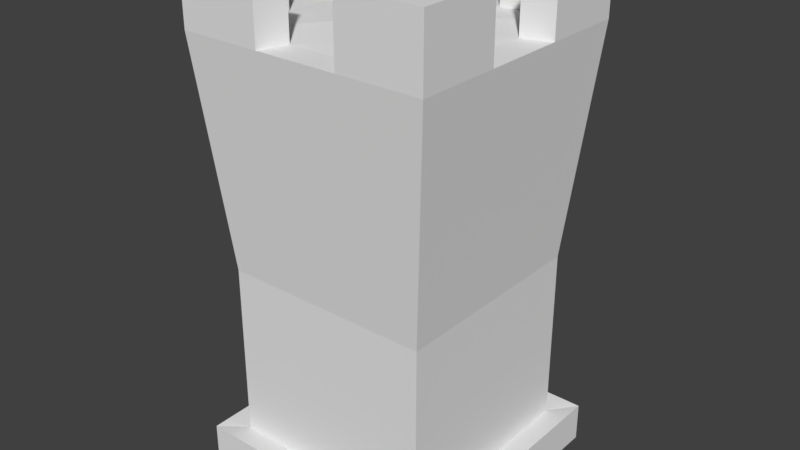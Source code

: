 # Source: Blender_tower_2.blend  (saved by Blender 2.79.0; exported with 4.5.12 LTS)
import bpy
from mathutils import Matrix  # noqa: F401  (used for matrix-valued properties, if any)

bpy.ops.wm.read_factory_settings(use_empty=True)
scene = bpy.context.scene
scene.name = 'Scene'

# ---- collections
col_collection_1 = bpy.data.collections.new('Collection 1'); scene.collection.children.link(col_collection_1)

# ---- materials (node trees are filled in below, after node groups)
mat_material = bpy.data.materials.new('Material')
mat_material.alpha_threshold = 0.0
mat_material.use_transparent_shadow = False
mat_material.roughness = 0.5
mat_material.line_color = (0.0, 0.0, 0.0, 1.0)
mat_material_001 = bpy.data.materials.new('Material.001')
mat_material_001.alpha_threshold = 0.0
mat_material_001.use_transparent_shadow = False
mat_material_001.roughness = 0.5

# ---- material node trees

# ---- world
world_world = bpy.data.worlds.new('World'); scene.world = world_world
world_world.color = (0.05088, 0.05088, 0.05088)
world_world.use_sun_shadow = False
world_world.sun_shadow_jitter_overblur = 0.0
world_world.cycles.sampling_method = 'MANUAL'

# ---- meshes
me_cube = bpy.data.meshes.new('Cube')
me_cube.from_pydata([(-1.195, 1.195, 3.169), (-1.195, -1.195, 3.169), (1.195, -1.195, 3.169), (1.195, 1.195, 3.169), (1.0, 1.0, 1.0), (1.0, -1.0, 1.0), (-1.0, -1.0, 1.0), (-1.0, 1.0, 1.0), (1.0, 1.0, 1.0), (1.0, -1.0, 1.0), (-1.0, -1.0, 1.0), (-1.0, 1.0, 1.0), (1.0, 1.0, -0.6942), (1.0, -1.0, -0.6942), (-1.0, -1.0, -0.6942), (-1.0, 1.0, -0.6942), (1.222, 1.222, -1.034), (1.222, -1.222, -1.034), (-1.222, -1.222, -1.034), (-1.222, 1.222, -1.034), (1.222, 1.222, -0.6602), (1.222, -1.222, -0.6602), (-1.222, -1.222, -0.6602), (-1.222, 1.222, -0.6602), (0.9261, 0.9261, 3.169), (0.9261, -0.9261, 3.169), (-0.9261, -0.9261, 3.169), (-0.9261, 0.9261, 3.169), (0.3984, -1.195, 3.169), (-0.3984, -1.195, 3.169), (0.3984, 1.195, 3.169), (-0.3984, 1.195, 3.169), (0.3333, 1.0, 1.0), (-0.3333, 1.0, 1.0), (0.3333, -1.0, 1.0), (-0.3333, -1.0, 1.0), (0.3333, 1.0, 1.0), (-0.3333, 1.0, 1.0), (0.3333, -1.0, 1.0), (-0.3333, -1.0, 1.0), (0.3333, 1.0, -0.6942), (-0.3333, 1.0, -0.6942), (0.3333, -1.0, -0.6942), (-0.3333, -1.0, -0.6942), (0.4074, 1.222, -1.034), (-0.4074, 1.222, -1.034), (0.4074, -1.222, -1.034), (-0.4074, -1.222, -1.034), (0.4074, 1.222, -0.6602), (-0.4074, 1.222, -0.6602), (0.4074, -1.222, -0.6602), (-0.4074, -1.222, -0.6602), (0.3087, 0.9261, 3.169), (-0.3087, 0.9261, 3.169), (0.3087, -0.9261, 3.169), (-0.3087, -0.9261, 3.169), (-1.195, -0.3984, 3.169), (-1.195, 0.3984, 3.169), (1.195, 0.3984, 3.169), (1.195, -0.3984, 3.169), (1.0, 0.3333, 1.0), (1.0, -0.3333, 1.0), (-1.0, -0.3333, 1.0), (-1.0, 0.3333, 1.0), (1.0, 0.3333, 1.0), (1.0, -0.3333, 1.0), (-1.0, -0.3333, 1.0), (-1.0, 0.3333, 1.0), (-1.0, -0.3333, -0.6942), (-1.0, 0.3333, -0.6942), (1.0, 0.3333, -0.6942), (1.0, -0.3333, -0.6942), (1.222, 0.4074, -1.034), (1.222, -0.4074, -1.034), (-1.222, -0.4074, -1.034), (-1.222, 0.4074, -1.034), (-1.222, -0.4074, -0.6602), (-1.222, 0.4074, -0.6602), (1.222, 0.4074, -0.6602), (1.222, -0.4074, -0.6602), (0.9261, 0.3087, 3.169), (0.9261, -0.3087, 3.169), (-0.9261, -0.3087, 3.169), (-0.9261, 0.3087, 3.169), (0.2583, 0.2583, 3.219), (0.2583, -0.2583, 3.219), (-0.2583, 0.2583, 3.219), (-0.2583, -0.2583, 3.219), (0.4074, -0.4074, -1.034), (0.4074, 0.4074, -1.034), (-0.4074, -0.4074, -1.034), (-0.4074, 0.4074, -1.034), (-1.195, 0.3984, 3.791), (-1.195, 1.195, 3.791), (-0.3984, -1.195, 3.791), (-1.195, -1.195, 3.791), (-0.3984, 1.195, 3.791), (1.195, -0.3984, 3.791), (1.195, -1.195, 3.791), (0.9261, -0.3087, 3.791), (0.9261, -0.9261, 3.791), (-0.3087, 0.9261, 3.791), (-0.9261, 0.9261, 3.791), (-0.3087, -0.9261, 3.791), (-0.9261, -0.9261, 3.791), (-0.9261, 0.3087, 3.791), (1.195, 1.195, 3.791), (0.9261, 0.9261, 3.791), (0.3984, -1.195, 3.791), (0.3984, 1.195, 3.791), (0.3087, 0.9261, 3.791), (0.3087, -0.9261, 3.791), (-1.195, -0.3984, 3.791), (1.195, 0.3984, 3.791), (0.9261, 0.3087, 3.791), (-0.9261, -0.3087, 3.791), (-1.195, -1.195, 3.169)], [(1, 116)], [(58, 3, 106, 113), (34, 5, 9, 38), (71, 61, 5, 13), (43, 35, 6, 14), (69, 63, 7, 15), (69, 15, 23, 77), (60, 4, 8, 64), (62, 6, 10, 66), (33, 7, 11, 37), (38, 9, 2, 28), (37, 11, 0, 31), (66, 10, 1, 56), (64, 8, 3, 58), (33, 41, 15, 7), (71, 13, 21, 79), (40, 12, 20, 48), (43, 14, 22, 51), (90, 47, 18, 74), (49, 45, 19, 23), (75, 77, 23, 19), (47, 51, 22, 18), (73, 79, 21, 17), (87, 82, 26, 55), (24, 80, 114, 107), (29, 55, 103, 94), (2, 59, 97, 98), (82, 56, 112, 115), (29, 28, 54, 55), (56, 1, 95, 112), (30, 31, 53, 52), (81, 85, 54, 25), (85, 87, 55, 54), (17, 21, 50, 46), (46, 50, 51, 47), (20, 16, 44, 48), (48, 44, 45, 49), (73, 17, 46, 88), (88, 46, 47, 90), (13, 42, 50, 21), (42, 43, 51, 50), (15, 41, 49, 23), (41, 40, 48, 49), (4, 12, 40, 32), (32, 40, 41, 33), (8, 36, 30, 3), (36, 37, 31, 30), (10, 39, 29, 1), (39, 38, 28, 29), (4, 32, 36, 8), (32, 33, 37, 36), (13, 5, 34, 42), (42, 34, 35, 43), (6, 35, 39, 10), (35, 34, 38, 39), (44, 89, 91, 45), (89, 88, 90, 91), (16, 72, 89, 44), (72, 73, 88, 89), (52, 53, 86, 84), (84, 86, 87, 85), (24, 52, 84, 80), (80, 84, 85, 81), (25, 54, 111, 100), (57, 56, 82, 83), (53, 27, 83, 86), (86, 83, 82, 87), (16, 20, 78, 72), (72, 78, 79, 73), (18, 22, 76, 74), (74, 76, 77, 75), (45, 91, 75, 19), (91, 90, 74, 75), (12, 70, 78, 20), (70, 71, 79, 78), (9, 65, 59, 2), (65, 64, 58, 59), (11, 67, 57, 0), (67, 66, 56, 57), (7, 63, 67, 11), (63, 62, 66, 67), (5, 61, 65, 9), (61, 60, 64, 65), (14, 68, 76, 22), (68, 69, 77, 76), (14, 6, 62, 68), (68, 62, 63, 69), (12, 4, 60, 70), (70, 60, 61, 71), (57, 83, 105, 92), (59, 58, 80, 81), (113, 106, 107, 114), (112, 95, 104, 115), (96, 93, 102, 101), (108, 98, 100, 111), (95, 94, 103, 104), (106, 109, 110, 107), (93, 92, 105, 102), (98, 97, 99, 100), (54, 28, 108, 111), (81, 25, 100, 99), (0, 57, 92, 93), (28, 2, 98, 108), (59, 81, 99, 97), (30, 52, 110, 109), (27, 53, 101, 102), (26, 82, 115, 104), (1, 29, 94, 95), (80, 58, 113, 114), (53, 31, 96, 101), (55, 26, 104, 103), (52, 24, 107, 110), (3, 30, 109, 106), (83, 27, 102, 105), (31, 0, 93, 96)])
_uv = me_cube.uv_layers.new(name='UVMap')
_uv.uv.foreach_set('vector', [0.0, 0.0, 1.0, 0.0, 1.0, 1.0, 0.0, 1.0, 0.0, 0.0, 1.0, 0.0, 1.0, 1.0, 0.0, 1.0, 0.0, 0.0, 1.0, 0.0, 1.0, 1.0, 0.0, 1.0, 0.0, 0.0, 1.0, 0.0, 1.0, 1.0, 0.0, 1.0, 0.0, 0.0, 1.0, 0.0, 1.0, 1.0, 0.0, 1.0, 0.0, 0.0, 1.0, 0.0, 1.0, 1.0, 0.0, 1.0, 0.0, 0.0, 1.0, 0.0, 1.0, 1.0, 0.0, 1.0, 0.0, 0.0, 1.0, 0.0, 1.0, 1.0, 0.0, 1.0, 0.0, 0.0, 1.0, 0.0, 1.0, 1.0, 0.0, 1.0, 0.0, 0.0, 1.0, 0.0, 1.0, 1.0, 0.0, 1.0, 0.0, 0.0, 1.0, 0.0, 1.0, 1.0, 0.0, 1.0, 0.0, 0.0, 1.0, 0.0, 1.0, 1.0, 0.0, 1.0, 0.0, 0.0, 1.0, 0.0, 1.0, 1.0, 0.0, 1.0, 0.0, 0.0, 1.0, 0.0, 1.0, 1.0, 0.0, 1.0, 0.0, 0.0, 1.0, 0.0, 1.0, 1.0, 0.0, 1.0, 0.0, 0.0, 1.0, 0.0, 1.0, 1.0, 0.0, 1.0, 0.0, 0.0, 1.0, 0.0, 1.0, 1.0, 0.0, 1.0, 0.0, 0.0, 1.0, 0.0, 1.0, 1.0, 0.0, 1.0, 0.0, 0.0, 1.0, 0.0, 1.0, 1.0, 0.0, 1.0, 0.0, 0.0, 1.0, 0.0, 1.0, 1.0, 0.0, 1.0, 0.0, 0.0, 1.0, 0.0, 1.0, 1.0, 0.0, 1.0, 0.0, 0.0, 1.0, 0.0, 1.0, 1.0, 0.0, 1.0, 0.0, 0.0, 1.0, 0.0, 1.0, 1.0, 0.0, 1.0, 0.0, 0.0, 1.0, 0.0, 1.0, 1.0, 0.0, 1.0, 0.0, 0.0, 1.0, 0.0, 1.0, 1.0, 0.0, 1.0, 0.0, 0.0, 1.0, 0.0, 1.0, 1.0, 0.0, 1.0, 0.0, 0.0, 1.0, 0.0, 1.0, 1.0, 0.0, 1.0, 0.0, 0.0, 1.0, 0.0, 1.0, 1.0, 0.0, 1.0, 0.0, 0.0, 1.0, 0.0, 1.0, 1.0, 0.0, 1.0, 0.0, 0.0, 1.0, 0.0, 1.0, 1.0, 0.0, 1.0, 0.0, 0.0, 1.0, 0.0, 1.0, 1.0, 0.0, 1.0, 0.0, 0.0, 1.0, 0.0, 1.0, 1.0, 0.0, 1.0, 0.0, 0.0, 1.0, 0.0, 1.0, 1.0, 0.0, 1.0, 0.0, 0.0, 1.0, 0.0, 1.0, 1.0, 0.0, 1.0, 0.0, 0.0, 1.0, 0.0, 1.0, 1.0, 0.0, 1.0, 0.0, 0.0, 1.0, 0.0, 1.0, 1.0, 0.0, 1.0, 0.0, 0.0, 1.0, 0.0, 1.0, 1.0, 0.0, 1.0, 0.0, 0.0, 1.0, 0.0, 1.0, 1.0, 0.0, 1.0, 0.0, 0.0, 1.0, 0.0, 1.0, 1.0, 0.0, 1.0, 0.0, 0.0, 1.0, 0.0, 1.0, 1.0, 0.0, 1.0, 0.0, 0.0, 1.0, 0.0, 1.0, 1.0, 0.0, 1.0, 0.0, 0.0, 1.0, 0.0, 1.0, 1.0, 0.0, 1.0, 0.0, 0.0, 1.0, 0.0, 1.0, 1.0, 0.0, 1.0, 0.0, 0.0, 1.0, 0.0, 1.0, 1.0, 0.0, 1.0, 0.0, 0.0, 1.0, 0.0, 1.0, 1.0, 0.0, 1.0, 0.0, 0.0, 1.0, 0.0, 1.0, 1.0, 0.0, 1.0, 0.0, 0.0, 1.0, 0.0, 1.0, 1.0, 0.0, 1.0, 0.0, 0.0, 1.0, 0.0, 1.0, 1.0, 0.0, 1.0, 0.0, 0.0, 1.0, 0.0, 1.0, 1.0, 0.0, 1.0, 0.0, 0.0, 1.0, 0.0, 1.0, 1.0, 0.0, 1.0, 0.0, 0.0, 1.0, 0.0, 1.0, 1.0, 0.0, 1.0, 0.0, 0.0, 1.0, 0.0, 1.0, 1.0, 0.0, 1.0, 0.0, 0.0, 1.0, 0.0, 1.0, 1.0, 0.0, 1.0, 0.0, 0.0, 1.0, 0.0, 1.0, 1.0, 0.0, 1.0, 0.0, 0.0, 1.0, 0.0, 1.0, 1.0, 0.0, 1.0, 0.0, 0.0, 1.0, 0.0, 1.0, 1.0, 0.0, 1.0, 0.0, 0.0, 1.0, 0.0, 1.0, 1.0, 0.0, 1.0, 0.0, 0.0, 1.0, 0.0, 1.0, 1.0, 0.0, 1.0, 0.0, 0.0, 1.0, 0.0, 1.0, 1.0, 0.0, 1.0, 0.0, 0.0, 1.0, 0.0, 1.0, 1.0, 0.0, 1.0, 0.0, 0.0, 1.0, 0.0, 1.0, 1.0, 0.0, 1.0, 0.0, 0.0, 1.0, 0.0, 1.0, 1.0, 0.0, 1.0, 0.0, 0.0, 1.0, 0.0, 1.0, 1.0, 0.0, 1.0, 0.0, 0.0, 1.0, 0.0, 1.0, 1.0, 0.0, 1.0, 0.0, 0.0, 1.0, 0.0, 1.0, 1.0, 0.0, 1.0, 0.0, 0.0, 1.0, 0.0, 1.0, 1.0, 0.0, 1.0, 0.0, 0.0, 1.0, 0.0, 1.0, 1.0, 0.0, 1.0, 0.0, 0.0, 1.0, 0.0, 1.0, 1.0, 0.0, 1.0, 0.0, 0.0, 1.0, 0.0, 1.0, 1.0, 0.0, 1.0, 0.0, 0.0, 1.0, 0.0, 1.0, 1.0, 0.0, 1.0, 0.0, 0.0, 1.0, 0.0, 1.0, 1.0, 0.0, 1.0, 0.0, 0.0, 1.0, 0.0, 1.0, 1.0, 0.0, 1.0, 0.0, 0.0, 1.0, 0.0, 1.0, 1.0, 0.0, 1.0, 0.0, 0.0, 1.0, 0.0, 1.0, 1.0, 0.0, 1.0, 0.0, 0.0, 1.0, 0.0, 1.0, 1.0, 0.0, 1.0, 0.0, 0.0, 1.0, 0.0, 1.0, 1.0, 0.0, 1.0, 0.0, 0.0, 1.0, 0.0, 1.0, 1.0, 0.0, 1.0, 0.0, 0.0, 1.0, 0.0, 1.0, 1.0, 0.0, 1.0, 0.0, 0.0, 1.0, 0.0, 1.0, 1.0, 0.0, 1.0, 0.0, 0.0, 1.0, 0.0, 1.0, 1.0, 0.0, 1.0, 0.0, 0.0, 1.0, 0.0, 1.0, 1.0, 0.0, 1.0, 0.0, 0.0, 1.0, 0.0, 1.0, 1.0, 0.0, 1.0, 0.0, 0.0, 1.0, 0.0, 1.0, 1.0, 0.0, 1.0, 0.0, 0.0, 1.0, 0.0, 1.0, 1.0, 0.0, 1.0, 0.0, 0.0, 1.0, 0.0, 1.0, 1.0, 0.0, 1.0, 0.0, 0.0, 1.0, 0.0, 1.0, 1.0, 0.0, 1.0, 0.0, 0.0, 1.0, 0.0, 1.0, 1.0, 0.0, 1.0, 0.0, 0.0, 1.0, 0.0, 1.0, 1.0, 0.0, 1.0, 0.0, 0.0, 1.0, 0.0, 1.0, 1.0, 0.0, 1.0, 0.0, 0.0, 1.0, 0.0, 1.0, 1.0, 0.0, 1.0, 0.0, 0.0, 1.0, 0.0, 1.0, 1.0, 0.0, 1.0, 0.0, 0.0, 1.0, 0.0, 1.0, 1.0, 0.0, 1.0, 0.0, 0.0, 1.0, 0.0, 1.0, 1.0, 0.0, 1.0, 0.0, 0.0, 1.0, 0.0, 1.0, 1.0, 0.0, 1.0, 0.0, 0.0, 1.0, 0.0, 1.0, 1.0, 0.0, 1.0, 0.0, 0.0, 1.0, 0.0, 1.0, 1.0, 0.0, 1.0, 0.0, 0.0, 1.0, 0.0, 1.0, 1.0, 0.0, 1.0, 0.0, 0.0, 1.0, 0.0, 1.0, 1.0, 0.0, 1.0, 0.0, 0.0, 1.0, 0.0, 1.0, 1.0, 0.0, 1.0, 0.0, 0.0, 1.0, 0.0, 1.0, 1.0, 0.0, 1.0, 0.0, 0.0, 1.0, 0.0, 1.0, 1.0, 0.0, 1.0, 0.0, 0.0, 1.0, 0.0, 1.0, 1.0, 0.0, 1.0, 0.0, 0.0, 1.0, 0.0, 1.0, 1.0, 0.0, 1.0, 0.0, 0.0, 1.0, 0.0, 1.0, 1.0, 0.0, 1.0, 0.0, 0.0, 1.0, 0.0, 1.0, 1.0, 0.0, 1.0, 0.0, 0.0, 1.0, 0.0, 1.0, 1.0, 0.0, 1.0, 0.0, 0.0, 1.0, 0.0, 1.0, 1.0, 0.0, 1.0, 0.0, 0.0, 1.0, 0.0, 1.0, 1.0, 0.0, 1.0, 0.0, 0.0, 1.0, 0.0, 1.0, 1.0, 0.0, 1.0, 0.0, 0.0, 1.0, 0.0, 1.0, 1.0, 0.0, 1.0, 0.0, 0.0, 1.0, 0.0, 1.0, 1.0, 0.0, 1.0, 0.0, 0.0, 1.0, 0.0, 1.0, 1.0, 0.0, 1.0, 0.0, 0.0, 1.0, 0.0, 1.0, 1.0, 0.0, 1.0, 0.0, 0.0, 1.0, 0.0, 1.0, 1.0, 0.0, 1.0])
me_cube.materials.append(mat_material)
me_cube.materials.append(mat_material_001)
me_cube.use_remesh_preserve_volume = False
me_cube.use_remesh_preserve_attributes = False
me_cube.use_mirror_vertex_groups = False
me_cube.update()

# ---- objects
ob_stonetower = bpy.data.objects.new('StoneTower', me_cube)

# ---- transforms, parenting, visibility, modifiers, constraints
ob_stonetower.location = (-0.3755, 0.181, 0.8367)
ob_stonetower.lock_rotations_4d = False
ob_stonetower.empty_display_type = 'ARROWS'
ob_stonetower.lineart.crease_threshold = 0.0

# ---- collection membership
col_collection_1.objects.link(ob_stonetower)

# ---- scene / render settings (as saved in the file)
scene.frame_start = 1; scene.frame_end = 250; scene.frame_set(1)
scene.render.engine = 'BLENDER_EEVEE_NEXT'
scene.render.resolution_percentage = 50
scene.render.dither_intensity = 0.0
scene.cycles.use_denoising = False
scene.cycles.samples = 128
scene.cycles.sampling_pattern = 'TABULATED_SOBOL'
scene.cycles.use_adaptive_sampling = False
scene.cycles.use_light_tree = False
scene.cycles.blur_glossy = 0.0
scene.cycles.sample_clamp_indirect = 0.0
scene.view_settings.view_transform = 'Standard'
bpy.context.view_layer.update()

# ---- added for rendering (the .blend has no active camera and no usable light): camera, sun
cam_auto = bpy.data.cameras.new('AutoCamera')
cam_auto.lens = 50.0
cam_auto.sensor_width = 36.0
cam_auto.clip_end = 1000.0
ob_auto_camera = bpy.data.objects.new('AutoCamera', cam_auto)
scene.collection.objects.link(ob_auto_camera)
ob_auto_camera.location = (5.11584, -6.40865, 6.60816)
ob_auto_camera.rotation_euler = (1.09748, -7.21219e-08, 0.694738)
scene.camera = ob_auto_camera
light_auto_sun = bpy.data.lights.new('AutoSun', 'SUN')
light_auto_sun.energy = 3.0
light_auto_sun.angle = 0.0523599
ob_auto_sun = bpy.data.objects.new('AutoSun', light_auto_sun)
scene.collection.objects.link(ob_auto_sun)
ob_auto_sun.rotation_euler = (0.872665, 0.174533, 0.523599)
bpy.context.view_layer.update()
